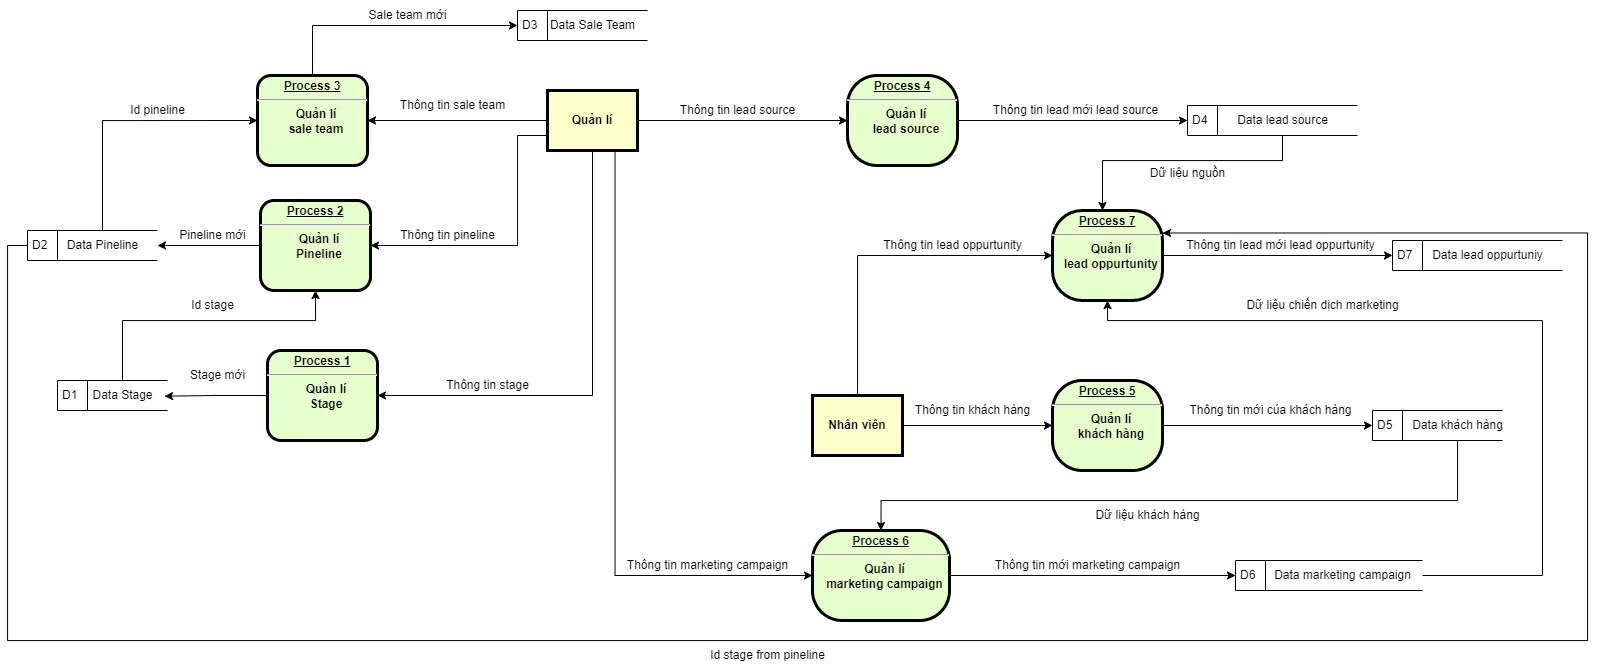

The diagram above was exported from draw.io. Its source (the exported page's mxGraphModel, read from the mxfile embedded in the PNG):
<mxGraphModel dx="1853" dy="1033" grid="1" gridSize="10" guides="1" tooltips="1" connect="1" arrows="1" fold="1" page="1" pageScale="1" pageWidth="1169" pageHeight="827" background="none" math="0" shadow="0">
  <root>
    <mxCell id="0" />
    <mxCell id="1" parent="0" />
    <mxCell id="OBKoj03PGRD8TZzT5_4k-102" style="edgeStyle=orthogonalEdgeStyle;rounded=0;orthogonalLoop=1;jettySize=auto;html=1;exitX=0.5;exitY=0;exitDx=0;exitDy=0;entryX=0;entryY=0.5;entryDx=0;entryDy=0;" parent="1" source="10" target="OBKoj03PGRD8TZzT5_4k-97" edge="1">
      <mxGeometry relative="1" as="geometry" />
    </mxCell>
    <mxCell id="10" value="&lt;p style=&quot;margin: 0px; margin-top: 4px; text-align: center; text-decoration: underline;&quot;&gt;&lt;strong&gt;&lt;strong&gt;Process&lt;/strong&gt;&amp;nbsp;3&lt;br&gt;&lt;/strong&gt;&lt;/p&gt;&lt;hr&gt;&lt;p style=&quot;margin: 0px; margin-left: 8px;&quot;&gt;Quản lí&lt;/p&gt;&lt;p style=&quot;margin: 0px; margin-left: 8px;&quot;&gt;sale team&lt;/p&gt;" style="verticalAlign=middle;align=center;overflow=fill;fontSize=12;fontFamily=Helvetica;html=1;rounded=1;fontStyle=1;strokeWidth=3;fillColor=#E6FFCC" parent="1" vertex="1">
      <mxGeometry x="299.9999999999999" y="445" width="110" height="90" as="geometry" />
    </mxCell>
    <mxCell id="6SVJ_EzDhFe2xDj9hFRh-17" style="edgeStyle=orthogonalEdgeStyle;rounded=0;orthogonalLoop=1;jettySize=auto;html=1;exitX=1;exitY=0.5;exitDx=0;exitDy=0;entryX=0;entryY=0.5;entryDx=0;entryDy=0;" parent="1" source="14" target="6SVJ_EzDhFe2xDj9hFRh-14" edge="1">
      <mxGeometry relative="1" as="geometry" />
    </mxCell>
    <mxCell id="WutrneDSMFh_v90AsohQ-15" style="edgeStyle=orthogonalEdgeStyle;rounded=0;orthogonalLoop=1;jettySize=auto;html=1;entryX=0;entryY=0.5;entryDx=0;entryDy=0;" edge="1" parent="1" source="14" target="WutrneDSMFh_v90AsohQ-14">
      <mxGeometry relative="1" as="geometry">
        <Array as="points">
          <mxPoint x="900" y="625" />
        </Array>
      </mxGeometry>
    </mxCell>
    <mxCell id="14" value="Nhân viên" style="whiteSpace=wrap;align=center;verticalAlign=middle;fontStyle=1;strokeWidth=3;fillColor=#FFFFCC" parent="1" vertex="1">
      <mxGeometry x="855" y="764.9999999999999" width="90" height="60" as="geometry" />
    </mxCell>
    <mxCell id="OBKoj03PGRD8TZzT5_4k-97" value="D3" style="html=1;dashed=0;whiteSpace=wrap;shape=mxgraph.dfd.dataStoreID;align=left;spacingLeft=3;points=[[0,0],[0.5,0],[1,0],[0,0.5],[1,0.5],[0,1],[0.5,1],[1,1]];" parent="1" vertex="1">
      <mxGeometry x="560" y="380" width="130" height="30" as="geometry" />
    </mxCell>
    <mxCell id="OBKoj03PGRD8TZzT5_4k-103" style="edgeStyle=orthogonalEdgeStyle;rounded=0;orthogonalLoop=1;jettySize=auto;html=1;exitX=0;exitY=0.5;exitDx=0;exitDy=0;entryX=1;entryY=0.5;entryDx=0;entryDy=0;" parent="1" source="OBKoj03PGRD8TZzT5_4k-98" target="10" edge="1">
      <mxGeometry relative="1" as="geometry" />
    </mxCell>
    <mxCell id="OBKoj03PGRD8TZzT5_4k-107" style="edgeStyle=orthogonalEdgeStyle;rounded=0;orthogonalLoop=1;jettySize=auto;html=1;exitX=0;exitY=0.75;exitDx=0;exitDy=0;entryX=1;entryY=0.5;entryDx=0;entryDy=0;" parent="1" source="OBKoj03PGRD8TZzT5_4k-98" target="OBKoj03PGRD8TZzT5_4k-105" edge="1">
      <mxGeometry relative="1" as="geometry">
        <Array as="points">
          <mxPoint x="560" y="505" />
          <mxPoint x="560" y="615" />
        </Array>
      </mxGeometry>
    </mxCell>
    <mxCell id="WutrneDSMFh_v90AsohQ-36" style="edgeStyle=orthogonalEdgeStyle;rounded=0;orthogonalLoop=1;jettySize=auto;html=1;exitX=1;exitY=0.5;exitDx=0;exitDy=0;entryX=0;entryY=0.5;entryDx=0;entryDy=0;" edge="1" parent="1" source="OBKoj03PGRD8TZzT5_4k-98" target="WutrneDSMFh_v90AsohQ-24">
      <mxGeometry relative="1" as="geometry" />
    </mxCell>
    <mxCell id="WutrneDSMFh_v90AsohQ-46" style="edgeStyle=orthogonalEdgeStyle;rounded=0;orthogonalLoop=1;jettySize=auto;html=1;exitX=0.75;exitY=1;exitDx=0;exitDy=0;entryX=0;entryY=0.5;entryDx=0;entryDy=0;" edge="1" parent="1" source="OBKoj03PGRD8TZzT5_4k-98" target="WutrneDSMFh_v90AsohQ-29">
      <mxGeometry relative="1" as="geometry" />
    </mxCell>
    <mxCell id="WutrneDSMFh_v90AsohQ-53" style="edgeStyle=orthogonalEdgeStyle;rounded=0;orthogonalLoop=1;jettySize=auto;html=1;exitX=0.5;exitY=1;exitDx=0;exitDy=0;entryX=1;entryY=0.5;entryDx=0;entryDy=0;" edge="1" parent="1" source="OBKoj03PGRD8TZzT5_4k-98" target="OBKoj03PGRD8TZzT5_4k-106">
      <mxGeometry relative="1" as="geometry" />
    </mxCell>
    <mxCell id="OBKoj03PGRD8TZzT5_4k-98" value="Quản lí" style="whiteSpace=wrap;align=center;verticalAlign=middle;fontStyle=1;strokeWidth=3;fillColor=#FFFFCC" parent="1" vertex="1">
      <mxGeometry x="590" y="459.9999999999999" width="90" height="60" as="geometry" />
    </mxCell>
    <mxCell id="OBKoj03PGRD8TZzT5_4k-101" value="Data Sale Team" style="text;html=1;align=center;verticalAlign=middle;resizable=0;points=[];autosize=1;strokeColor=none;fillColor=none;" parent="1" vertex="1">
      <mxGeometry x="580" y="380" width="110" height="30" as="geometry" />
    </mxCell>
    <mxCell id="OBKoj03PGRD8TZzT5_4k-104" value="Thông tin sale team" style="text;html=1;align=center;verticalAlign=middle;resizable=0;points=[];autosize=1;strokeColor=none;fillColor=none;" parent="1" vertex="1">
      <mxGeometry x="430" y="460" width="130" height="30" as="geometry" />
    </mxCell>
    <mxCell id="OBKoj03PGRD8TZzT5_4k-124" style="edgeStyle=orthogonalEdgeStyle;rounded=0;orthogonalLoop=1;jettySize=auto;html=1;exitX=0;exitY=0.5;exitDx=0;exitDy=0;entryX=1;entryY=0.5;entryDx=0;entryDy=0;" parent="1" source="OBKoj03PGRD8TZzT5_4k-105" target="OBKoj03PGRD8TZzT5_4k-109" edge="1">
      <mxGeometry relative="1" as="geometry" />
    </mxCell>
    <mxCell id="OBKoj03PGRD8TZzT5_4k-105" value="&lt;p style=&quot;margin: 0px; margin-top: 4px; text-align: center; text-decoration: underline;&quot;&gt;&lt;strong&gt;&lt;strong&gt;Process&lt;/strong&gt;&amp;nbsp;2&lt;br&gt;&lt;/strong&gt;&lt;/p&gt;&lt;hr&gt;&lt;p style=&quot;margin: 0px; margin-left: 8px;&quot;&gt;Quản lí&lt;/p&gt;&lt;p style=&quot;margin: 0px; margin-left: 8px;&quot;&gt;Pineline&lt;/p&gt;" style="verticalAlign=middle;align=center;overflow=fill;fontSize=12;fontFamily=Helvetica;html=1;rounded=1;fontStyle=1;strokeWidth=3;fillColor=#E6FFCC" parent="1" vertex="1">
      <mxGeometry x="302.9999999999999" y="570" width="110" height="90" as="geometry" />
    </mxCell>
    <mxCell id="OBKoj03PGRD8TZzT5_4k-106" value="&lt;p style=&quot;margin: 0px; margin-top: 4px; text-align: center; text-decoration: underline;&quot;&gt;&lt;strong&gt;&lt;strong&gt;Process&lt;/strong&gt;&amp;nbsp;1&lt;br&gt;&lt;/strong&gt;&lt;/p&gt;&lt;hr&gt;&lt;p style=&quot;margin: 0px; margin-left: 8px;&quot;&gt;Quản lí&lt;/p&gt;&lt;p style=&quot;margin: 0px; margin-left: 8px;&quot;&gt;Stage&lt;/p&gt;" style="verticalAlign=middle;align=center;overflow=fill;fontSize=12;fontFamily=Helvetica;html=1;rounded=1;fontStyle=1;strokeWidth=3;fillColor=#E6FFCC" parent="1" vertex="1">
      <mxGeometry x="309.9999999999999" y="720" width="110" height="90" as="geometry" />
    </mxCell>
    <mxCell id="OBKoj03PGRD8TZzT5_4k-108" value="Thông tin pineline" style="text;html=1;align=center;verticalAlign=middle;resizable=0;points=[];autosize=1;strokeColor=none;fillColor=none;" parent="1" vertex="1">
      <mxGeometry x="430" y="590" width="120" height="30" as="geometry" />
    </mxCell>
    <mxCell id="WutrneDSMFh_v90AsohQ-57" style="edgeStyle=orthogonalEdgeStyle;rounded=0;orthogonalLoop=1;jettySize=auto;html=1;exitX=0;exitY=0.5;exitDx=0;exitDy=0;entryX=1;entryY=0.25;entryDx=0;entryDy=0;" edge="1" parent="1" source="OBKoj03PGRD8TZzT5_4k-109" target="WutrneDSMFh_v90AsohQ-14">
      <mxGeometry relative="1" as="geometry">
        <Array as="points">
          <mxPoint x="50" y="615" />
          <mxPoint x="50" y="1010" />
          <mxPoint x="1630" y="1010" />
          <mxPoint x="1630" y="602" />
        </Array>
      </mxGeometry>
    </mxCell>
    <mxCell id="OBKoj03PGRD8TZzT5_4k-109" value="D2" style="html=1;dashed=0;whiteSpace=wrap;shape=mxgraph.dfd.dataStoreID;align=left;spacingLeft=3;points=[[0,0],[0.5,0],[1,0],[0,0.5],[1,0.5],[0,1],[0.5,1],[1,1]];" parent="1" vertex="1">
      <mxGeometry x="70" y="600" width="130" height="30" as="geometry" />
    </mxCell>
    <mxCell id="OBKoj03PGRD8TZzT5_4k-126" style="edgeStyle=orthogonalEdgeStyle;rounded=0;orthogonalLoop=1;jettySize=auto;html=1;entryX=0;entryY=0.5;entryDx=0;entryDy=0;" parent="1" source="OBKoj03PGRD8TZzT5_4k-110" target="10" edge="1">
      <mxGeometry relative="1" as="geometry">
        <Array as="points">
          <mxPoint x="145" y="490" />
        </Array>
      </mxGeometry>
    </mxCell>
    <mxCell id="OBKoj03PGRD8TZzT5_4k-110" value="Data Pineline" style="text;html=1;align=center;verticalAlign=middle;resizable=0;points=[];autosize=1;strokeColor=none;fillColor=none;" parent="1" vertex="1">
      <mxGeometry x="100" y="600" width="90" height="30" as="geometry" />
    </mxCell>
    <mxCell id="OBKoj03PGRD8TZzT5_4k-111" value="D1" style="html=1;dashed=0;whiteSpace=wrap;shape=mxgraph.dfd.dataStoreID;align=left;spacingLeft=3;points=[[0,0],[0.5,0],[1,0],[0,0.5],[1,0.5],[0,1],[0.5,1],[1,1]];" parent="1" vertex="1">
      <mxGeometry x="100" y="750" width="110" height="30" as="geometry" />
    </mxCell>
    <mxCell id="WutrneDSMFh_v90AsohQ-51" style="edgeStyle=orthogonalEdgeStyle;rounded=0;orthogonalLoop=1;jettySize=auto;html=1;entryX=0.5;entryY=1;entryDx=0;entryDy=0;" edge="1" parent="1" source="OBKoj03PGRD8TZzT5_4k-112" target="OBKoj03PGRD8TZzT5_4k-105">
      <mxGeometry relative="1" as="geometry">
        <Array as="points">
          <mxPoint x="165" y="690" />
          <mxPoint x="358" y="690" />
        </Array>
      </mxGeometry>
    </mxCell>
    <mxCell id="OBKoj03PGRD8TZzT5_4k-112" value="Data Stage" style="text;html=1;align=center;verticalAlign=middle;resizable=0;points=[];autosize=1;strokeColor=none;fillColor=none;" parent="1" vertex="1">
      <mxGeometry x="125" y="750" width="80" height="30" as="geometry" />
    </mxCell>
    <mxCell id="OBKoj03PGRD8TZzT5_4k-115" value="Pineline mới" style="text;html=1;align=center;verticalAlign=middle;resizable=0;points=[];autosize=1;strokeColor=none;fillColor=none;" parent="1" vertex="1">
      <mxGeometry x="210" y="590" width="90" height="30" as="geometry" />
    </mxCell>
    <mxCell id="OBKoj03PGRD8TZzT5_4k-116" value="Sale team mới" style="text;html=1;align=center;verticalAlign=middle;resizable=0;points=[];autosize=1;strokeColor=none;fillColor=none;" parent="1" vertex="1">
      <mxGeometry x="400" y="370" width="100" height="30" as="geometry" />
    </mxCell>
    <mxCell id="OBKoj03PGRD8TZzT5_4k-118" value="Stage mới" style="text;html=1;align=center;verticalAlign=middle;resizable=0;points=[];autosize=1;strokeColor=none;fillColor=none;" parent="1" vertex="1">
      <mxGeometry x="220" y="730" width="80" height="30" as="geometry" />
    </mxCell>
    <mxCell id="OBKoj03PGRD8TZzT5_4k-120" value="Id stage" style="text;html=1;align=center;verticalAlign=middle;resizable=0;points=[];autosize=1;strokeColor=none;fillColor=none;" parent="1" vertex="1">
      <mxGeometry x="220" y="660" width="70" height="30" as="geometry" />
    </mxCell>
    <mxCell id="6SVJ_EzDhFe2xDj9hFRh-20" style="edgeStyle=orthogonalEdgeStyle;rounded=0;orthogonalLoop=1;jettySize=auto;html=1;exitX=1;exitY=0.5;exitDx=0;exitDy=0;" parent="1" source="6SVJ_EzDhFe2xDj9hFRh-14" target="6SVJ_EzDhFe2xDj9hFRh-18" edge="1">
      <mxGeometry relative="1" as="geometry" />
    </mxCell>
    <mxCell id="6SVJ_EzDhFe2xDj9hFRh-14" value="&lt;p style=&quot;margin: 0px; margin-top: 4px; text-align: center; text-decoration: underline;&quot;&gt;&lt;strong&gt;&lt;strong&gt;Process&lt;/strong&gt;&amp;nbsp;5&lt;br&gt;&lt;/strong&gt;&lt;/p&gt;&lt;hr&gt;&lt;p style=&quot;margin: 0px; margin-left: 8px;&quot;&gt;Quản lí&lt;/p&gt;&lt;p style=&quot;margin: 0px; margin-left: 8px;&quot;&gt;khách hàng&lt;/p&gt;" style="verticalAlign=middle;align=center;overflow=fill;fontSize=12;fontFamily=Helvetica;html=1;rounded=1;fontStyle=1;strokeWidth=3;fillColor=#E6FFCC;arcSize=33;" parent="1" vertex="1">
      <mxGeometry x="1095" y="750" width="110" height="90" as="geometry" />
    </mxCell>
    <mxCell id="6SVJ_EzDhFe2xDj9hFRh-16" value="Thông tin khách hàng" style="text;html=1;align=center;verticalAlign=middle;resizable=0;points=[];autosize=1;strokeColor=none;fillColor=none;" parent="1" vertex="1">
      <mxGeometry x="945" y="765" width="140" height="30" as="geometry" />
    </mxCell>
    <mxCell id="6SVJ_EzDhFe2xDj9hFRh-18" value="D5" style="html=1;dashed=0;whiteSpace=wrap;shape=mxgraph.dfd.dataStoreID;align=left;spacingLeft=3;points=[[0,0],[0.5,0],[1,0],[0,0.5],[1,0.5],[0,1],[0.5,1],[1,1]];" parent="1" vertex="1">
      <mxGeometry x="1415" y="780" width="130" height="30" as="geometry" />
    </mxCell>
    <mxCell id="WutrneDSMFh_v90AsohQ-48" style="edgeStyle=orthogonalEdgeStyle;rounded=0;orthogonalLoop=1;jettySize=auto;html=1;entryX=0.5;entryY=0;entryDx=0;entryDy=0;" edge="1" parent="1" source="6SVJ_EzDhFe2xDj9hFRh-19" target="WutrneDSMFh_v90AsohQ-29">
      <mxGeometry relative="1" as="geometry">
        <Array as="points">
          <mxPoint x="1500" y="870" />
          <mxPoint x="923" y="870" />
        </Array>
      </mxGeometry>
    </mxCell>
    <mxCell id="6SVJ_EzDhFe2xDj9hFRh-19" value="Data khách hàng" style="text;html=1;align=center;verticalAlign=middle;resizable=0;points=[];autosize=1;strokeColor=none;fillColor=none;" parent="1" vertex="1">
      <mxGeometry x="1445" y="780" width="110" height="30" as="geometry" />
    </mxCell>
    <mxCell id="6SVJ_EzDhFe2xDj9hFRh-21" value="Thông tin mới cúa khách hàng" style="text;html=1;align=center;verticalAlign=middle;resizable=0;points=[];autosize=1;strokeColor=none;fillColor=none;" parent="1" vertex="1">
      <mxGeometry x="1218" y="765" width="190" height="30" as="geometry" />
    </mxCell>
    <mxCell id="WutrneDSMFh_v90AsohQ-20" style="edgeStyle=orthogonalEdgeStyle;rounded=0;orthogonalLoop=1;jettySize=auto;html=1;exitX=1;exitY=0.5;exitDx=0;exitDy=0;entryX=0;entryY=0.5;entryDx=0;entryDy=0;" edge="1" parent="1" source="WutrneDSMFh_v90AsohQ-14" target="WutrneDSMFh_v90AsohQ-18">
      <mxGeometry relative="1" as="geometry" />
    </mxCell>
    <mxCell id="WutrneDSMFh_v90AsohQ-14" value="&lt;p style=&quot;margin: 0px; margin-top: 4px; text-align: center; text-decoration: underline;&quot;&gt;&lt;strong&gt;&lt;strong&gt;Process&lt;/strong&gt;&amp;nbsp;7&lt;br&gt;&lt;/strong&gt;&lt;/p&gt;&lt;hr&gt;&lt;p style=&quot;margin: 0px; margin-left: 8px;&quot;&gt;Quản lí&lt;/p&gt;&lt;p style=&quot;margin: 0px; margin-left: 8px;&quot;&gt;lead oppurtunity&lt;/p&gt;" style="verticalAlign=middle;align=center;overflow=fill;fontSize=12;fontFamily=Helvetica;html=1;rounded=1;fontStyle=1;strokeWidth=3;fillColor=#E6FFCC;arcSize=33;" vertex="1" parent="1">
      <mxGeometry x="1095" y="580" width="110" height="90" as="geometry" />
    </mxCell>
    <mxCell id="WutrneDSMFh_v90AsohQ-16" value="Thông tin lead oppurtunity" style="text;html=1;align=center;verticalAlign=middle;resizable=0;points=[];autosize=1;strokeColor=none;fillColor=none;" vertex="1" parent="1">
      <mxGeometry x="915" y="600" width="160" height="30" as="geometry" />
    </mxCell>
    <mxCell id="WutrneDSMFh_v90AsohQ-18" value="D7" style="html=1;dashed=0;whiteSpace=wrap;shape=mxgraph.dfd.dataStoreID;align=left;spacingLeft=3;points=[[0,0],[0.5,0],[1,0],[0,0.5],[1,0.5],[0,1],[0.5,1],[1,1]];" vertex="1" parent="1">
      <mxGeometry x="1435" y="610" width="170" height="30" as="geometry" />
    </mxCell>
    <mxCell id="WutrneDSMFh_v90AsohQ-19" value="Data lead oppurtuniy" style="text;html=1;align=center;verticalAlign=middle;resizable=0;points=[];autosize=1;strokeColor=none;fillColor=none;" vertex="1" parent="1">
      <mxGeometry x="1465" y="610" width="130" height="30" as="geometry" />
    </mxCell>
    <mxCell id="WutrneDSMFh_v90AsohQ-21" value="Thông tin lead mới lead oppurtunity" style="text;html=1;align=center;verticalAlign=middle;resizable=0;points=[];autosize=1;strokeColor=none;fillColor=none;" vertex="1" parent="1">
      <mxGeometry x="1218" y="600" width="210" height="30" as="geometry" />
    </mxCell>
    <mxCell id="WutrneDSMFh_v90AsohQ-23" style="edgeStyle=orthogonalEdgeStyle;rounded=0;orthogonalLoop=1;jettySize=auto;html=1;exitX=1;exitY=0.5;exitDx=0;exitDy=0;entryX=0;entryY=0.5;entryDx=0;entryDy=0;" edge="1" parent="1" source="WutrneDSMFh_v90AsohQ-24" target="WutrneDSMFh_v90AsohQ-25">
      <mxGeometry relative="1" as="geometry" />
    </mxCell>
    <mxCell id="WutrneDSMFh_v90AsohQ-24" value="&lt;p style=&quot;margin: 0px; margin-top: 4px; text-align: center; text-decoration: underline;&quot;&gt;&lt;strong&gt;&lt;strong&gt;Process&lt;/strong&gt;&amp;nbsp;4&lt;br&gt;&lt;/strong&gt;&lt;/p&gt;&lt;hr&gt;&lt;p style=&quot;margin: 0px; margin-left: 8px;&quot;&gt;Quản lí&lt;/p&gt;&lt;p style=&quot;margin: 0px; margin-left: 8px;&quot;&gt;lead source&lt;/p&gt;" style="verticalAlign=middle;align=center;overflow=fill;fontSize=12;fontFamily=Helvetica;html=1;rounded=1;fontStyle=1;strokeWidth=3;fillColor=#E6FFCC;arcSize=33;" vertex="1" parent="1">
      <mxGeometry x="890" y="445" width="110" height="90" as="geometry" />
    </mxCell>
    <mxCell id="WutrneDSMFh_v90AsohQ-25" value="D4" style="html=1;dashed=0;whiteSpace=wrap;shape=mxgraph.dfd.dataStoreID;align=left;spacingLeft=3;points=[[0,0],[0.5,0],[1,0],[0,0.5],[1,0.5],[0,1],[0.5,1],[1,1]];" vertex="1" parent="1">
      <mxGeometry x="1230" y="475" width="170" height="30" as="geometry" />
    </mxCell>
    <mxCell id="WutrneDSMFh_v90AsohQ-38" style="edgeStyle=orthogonalEdgeStyle;rounded=0;orthogonalLoop=1;jettySize=auto;html=1;" edge="1" parent="1" source="WutrneDSMFh_v90AsohQ-26" target="WutrneDSMFh_v90AsohQ-14">
      <mxGeometry relative="1" as="geometry">
        <Array as="points">
          <mxPoint x="1325" y="530" />
          <mxPoint x="1145" y="530" />
        </Array>
      </mxGeometry>
    </mxCell>
    <mxCell id="WutrneDSMFh_v90AsohQ-26" value="Data lead source" style="text;html=1;align=center;verticalAlign=middle;resizable=0;points=[];autosize=1;strokeColor=none;fillColor=none;" vertex="1" parent="1">
      <mxGeometry x="1270" y="475" width="110" height="30" as="geometry" />
    </mxCell>
    <mxCell id="WutrneDSMFh_v90AsohQ-27" value="Thông tin lead mới lead source" style="text;html=1;align=center;verticalAlign=middle;resizable=0;points=[];autosize=1;strokeColor=none;fillColor=none;" vertex="1" parent="1">
      <mxGeometry x="1023" y="465" width="190" height="30" as="geometry" />
    </mxCell>
    <mxCell id="WutrneDSMFh_v90AsohQ-28" style="edgeStyle=orthogonalEdgeStyle;rounded=0;orthogonalLoop=1;jettySize=auto;html=1;exitX=1;exitY=0.5;exitDx=0;exitDy=0;entryX=0;entryY=0.5;entryDx=0;entryDy=0;" edge="1" parent="1" source="WutrneDSMFh_v90AsohQ-29" target="WutrneDSMFh_v90AsohQ-30">
      <mxGeometry relative="1" as="geometry" />
    </mxCell>
    <mxCell id="WutrneDSMFh_v90AsohQ-29" value="&lt;p style=&quot;margin: 0px; margin-top: 4px; text-align: center; text-decoration: underline;&quot;&gt;&lt;strong&gt;&lt;strong&gt;Process&lt;/strong&gt;&amp;nbsp;6&lt;br&gt;&lt;/strong&gt;&lt;/p&gt;&lt;hr&gt;&lt;p style=&quot;margin: 0px; margin-left: 8px;&quot;&gt;Quản lí&lt;/p&gt;&lt;p style=&quot;margin: 0px; margin-left: 8px;&quot;&gt;marketing campaign&lt;/p&gt;" style="verticalAlign=middle;align=center;overflow=fill;fontSize=12;fontFamily=Helvetica;html=1;rounded=1;fontStyle=1;strokeWidth=3;fillColor=#E6FFCC;arcSize=33;" vertex="1" parent="1">
      <mxGeometry x="855" y="900" width="137" height="90" as="geometry" />
    </mxCell>
    <mxCell id="WutrneDSMFh_v90AsohQ-30" value="D6" style="html=1;dashed=0;whiteSpace=wrap;shape=mxgraph.dfd.dataStoreID;align=left;spacingLeft=3;points=[[0,0],[0.5,0],[1,0],[0,0.5],[1,0.5],[0,1],[0.5,1],[1,1]];" vertex="1" parent="1">
      <mxGeometry x="1278" y="930" width="187" height="30" as="geometry" />
    </mxCell>
    <mxCell id="WutrneDSMFh_v90AsohQ-42" style="edgeStyle=orthogonalEdgeStyle;rounded=0;orthogonalLoop=1;jettySize=auto;html=1;entryX=0.5;entryY=1;entryDx=0;entryDy=0;" edge="1" parent="1" source="WutrneDSMFh_v90AsohQ-31" target="WutrneDSMFh_v90AsohQ-14">
      <mxGeometry relative="1" as="geometry">
        <Array as="points">
          <mxPoint x="1585" y="945" />
          <mxPoint x="1585" y="690" />
          <mxPoint x="1150" y="690" />
        </Array>
      </mxGeometry>
    </mxCell>
    <mxCell id="WutrneDSMFh_v90AsohQ-31" value="Data marketing campaign" style="text;html=1;align=center;verticalAlign=middle;resizable=0;points=[];autosize=1;strokeColor=none;fillColor=none;" vertex="1" parent="1">
      <mxGeometry x="1305" y="930" width="160" height="30" as="geometry" />
    </mxCell>
    <mxCell id="WutrneDSMFh_v90AsohQ-32" value="Thông tin mới marketing campaign" style="text;html=1;align=center;verticalAlign=middle;resizable=0;points=[];autosize=1;strokeColor=none;fillColor=none;" vertex="1" parent="1">
      <mxGeometry x="1025" y="920" width="210" height="30" as="geometry" />
    </mxCell>
    <mxCell id="WutrneDSMFh_v90AsohQ-34" value="Thông tin stage" style="text;html=1;align=center;verticalAlign=middle;resizable=0;points=[];autosize=1;strokeColor=none;fillColor=none;" vertex="1" parent="1">
      <mxGeometry x="475" y="740" width="110" height="30" as="geometry" />
    </mxCell>
    <mxCell id="WutrneDSMFh_v90AsohQ-37" value="Thông tin lead source" style="text;html=1;align=center;verticalAlign=middle;resizable=0;points=[];autosize=1;strokeColor=none;fillColor=none;" vertex="1" parent="1">
      <mxGeometry x="710" y="465" width="140" height="30" as="geometry" />
    </mxCell>
    <mxCell id="WutrneDSMFh_v90AsohQ-44" value="Dữ liệu nguồn" style="text;html=1;align=center;verticalAlign=middle;resizable=0;points=[];autosize=1;strokeColor=none;fillColor=none;" vertex="1" parent="1">
      <mxGeometry x="1180" y="528" width="100" height="30" as="geometry" />
    </mxCell>
    <mxCell id="WutrneDSMFh_v90AsohQ-45" value="Dữ liệu chiến dịch marketing" style="text;html=1;align=center;verticalAlign=middle;resizable=0;points=[];autosize=1;strokeColor=none;fillColor=none;" vertex="1" parent="1">
      <mxGeometry x="1275" y="660" width="180" height="30" as="geometry" />
    </mxCell>
    <mxCell id="WutrneDSMFh_v90AsohQ-47" value="Thông tin marketing campaign" style="text;html=1;align=center;verticalAlign=middle;resizable=0;points=[];autosize=1;strokeColor=none;fillColor=none;" vertex="1" parent="1">
      <mxGeometry x="660" y="920" width="180" height="30" as="geometry" />
    </mxCell>
    <mxCell id="WutrneDSMFh_v90AsohQ-49" value="Dữ liệu khách hàng" style="text;html=1;align=center;verticalAlign=middle;resizable=0;points=[];autosize=1;strokeColor=none;fillColor=none;" vertex="1" parent="1">
      <mxGeometry x="1125" y="870" width="130" height="30" as="geometry" />
    </mxCell>
    <mxCell id="WutrneDSMFh_v90AsohQ-50" style="edgeStyle=orthogonalEdgeStyle;rounded=0;orthogonalLoop=1;jettySize=auto;html=1;exitX=0;exitY=0.5;exitDx=0;exitDy=0;entryX=1.025;entryY=0.522;entryDx=0;entryDy=0;entryPerimeter=0;" edge="1" parent="1" source="OBKoj03PGRD8TZzT5_4k-106" target="OBKoj03PGRD8TZzT5_4k-112">
      <mxGeometry relative="1" as="geometry" />
    </mxCell>
    <mxCell id="WutrneDSMFh_v90AsohQ-56" value="Id pineline" style="text;html=1;align=center;verticalAlign=middle;resizable=0;points=[];autosize=1;strokeColor=none;fillColor=none;" vertex="1" parent="1">
      <mxGeometry x="160" y="465" width="80" height="30" as="geometry" />
    </mxCell>
    <mxCell id="WutrneDSMFh_v90AsohQ-58" value="Id stage from pineline" style="text;html=1;align=center;verticalAlign=middle;resizable=0;points=[];autosize=1;strokeColor=none;fillColor=none;" vertex="1" parent="1">
      <mxGeometry x="740" y="1010" width="140" height="30" as="geometry" />
    </mxCell>
  </root>
</mxGraphModel>